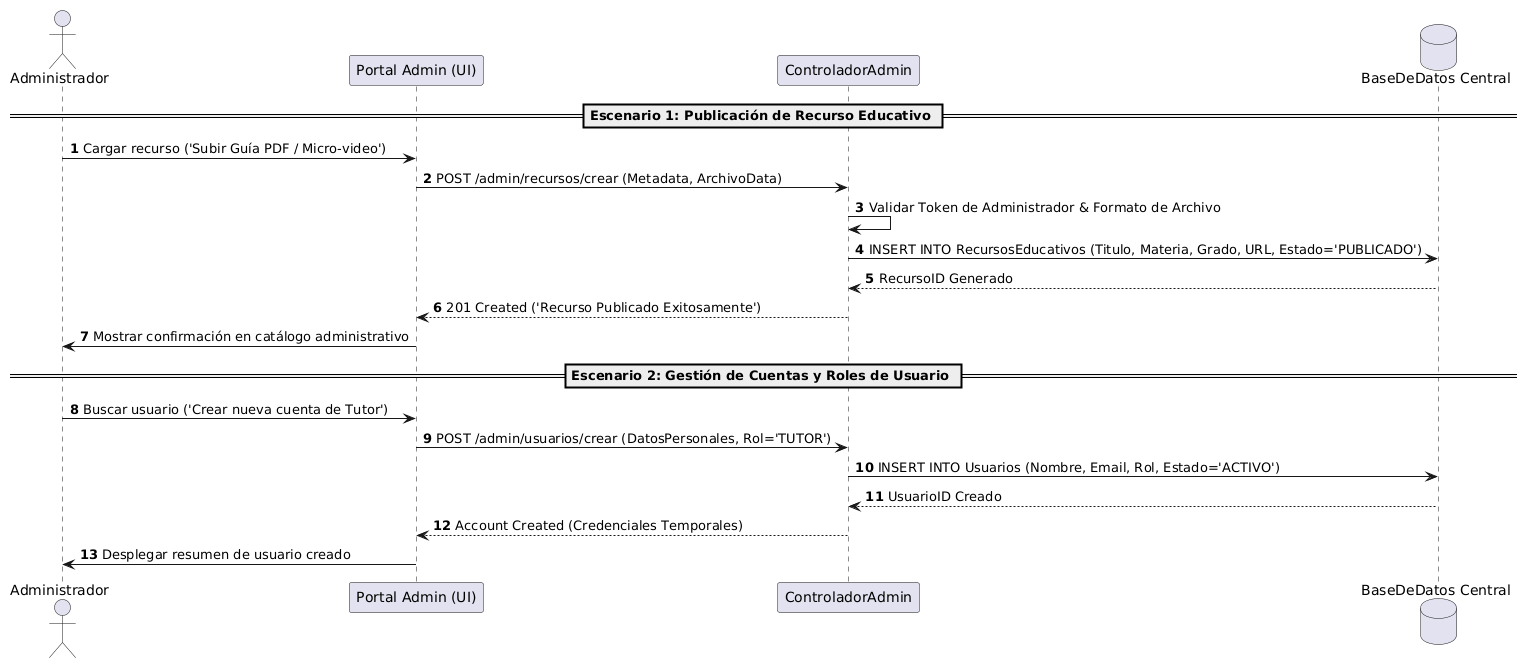

The diagram above was rendered by PlantUML. Its source (embedded in the PNG):
@startuml
autonumber
actor "Administrador" as A
participant "Portal Admin (UI)" as UI
participant "ControladorAdmin" as CTRL
database "BaseDeDatos Central" as DB

== Escenario 1: Publicación de Recurso Educativo ==
A -> UI: Cargar recurso ('Subir Guía PDF / Micro-video')
UI -> CTRL: POST /admin/recursos/crear (Metadata, ArchivoData)
CTRL -> CTRL: Validar Token de Administrador & Formato de Archivo
CTRL -> DB: INSERT INTO RecursosEducativos (Titulo, Materia, Grado, URL, Estado='PUBLICADO')
DB --> CTRL: RecursoID Generado
CTRL --> UI: 201 Created ('Recurso Publicado Exitosamente')
UI -> A: Mostrar confirmación en catálogo administrativo

== Escenario 2: Gestión de Cuentas y Roles de Usuario ==
A -> UI: Buscar usuario ('Crear nueva cuenta de Tutor')
UI -> CTRL: POST /admin/usuarios/crear (DatosPersonales, Rol='TUTOR')
CTRL -> DB: INSERT INTO Usuarios (Nombre, Email, Rol, Estado='ACTIVO')
DB --> CTRL: UsuarioID Creado
CTRL --> UI: Account Created (Credenciales Temporales)
UI -> A: Desplegar resumen de usuario creado
@enduml